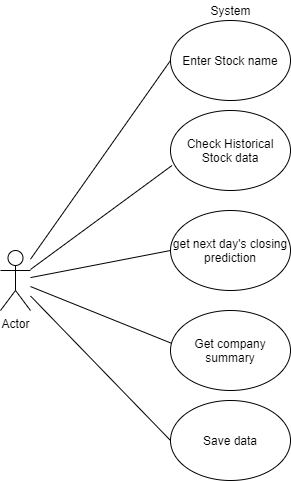

The diagram above was exported from draw.io. Its source (the exported page's mxGraphModel, read from the mxfile embedded in the PNG):
<mxGraphModel dx="1038" dy="547" grid="1" gridSize="10" guides="1" tooltips="1" connect="1" arrows="1" fold="1" page="1" pageScale="1" pageWidth="850" pageHeight="1100" math="0" shadow="0">
  <root>
    <mxCell id="0" />
    <mxCell id="1" parent="0" />
    <mxCell id="r1jalB6_JHSXJW6AYqAp-8" style="rounded=0;orthogonalLoop=1;jettySize=auto;html=1;entryX=0;entryY=0.5;entryDx=0;entryDy=0;endArrow=none;endFill=0;" parent="1" source="r1jalB6_JHSXJW6AYqAp-1" target="r1jalB6_JHSXJW6AYqAp-2" edge="1">
      <mxGeometry relative="1" as="geometry" />
    </mxCell>
    <mxCell id="r1jalB6_JHSXJW6AYqAp-9" style="edgeStyle=none;rounded=0;orthogonalLoop=1;jettySize=auto;html=1;entryX=0.013;entryY=0.687;entryDx=0;entryDy=0;entryPerimeter=0;endArrow=none;endFill=0;" parent="1" source="r1jalB6_JHSXJW6AYqAp-1" target="r1jalB6_JHSXJW6AYqAp-3" edge="1">
      <mxGeometry relative="1" as="geometry" />
    </mxCell>
    <mxCell id="r1jalB6_JHSXJW6AYqAp-11" style="edgeStyle=none;rounded=0;orthogonalLoop=1;jettySize=auto;html=1;entryX=0;entryY=0.5;entryDx=0;entryDy=0;endArrow=none;endFill=0;" parent="1" source="r1jalB6_JHSXJW6AYqAp-1" target="r1jalB6_JHSXJW6AYqAp-5" edge="1">
      <mxGeometry relative="1" as="geometry" />
    </mxCell>
    <mxCell id="r1jalB6_JHSXJW6AYqAp-12" style="edgeStyle=none;rounded=0;orthogonalLoop=1;jettySize=auto;html=1;entryX=0.02;entryY=0.417;entryDx=0;entryDy=0;entryPerimeter=0;endArrow=none;endFill=0;" parent="1" source="r1jalB6_JHSXJW6AYqAp-1" target="r1jalB6_JHSXJW6AYqAp-6" edge="1">
      <mxGeometry relative="1" as="geometry" />
    </mxCell>
    <mxCell id="r1jalB6_JHSXJW6AYqAp-13" style="edgeStyle=none;rounded=0;orthogonalLoop=1;jettySize=auto;html=1;entryX=0;entryY=0.5;entryDx=0;entryDy=0;endArrow=none;endFill=0;" parent="1" source="r1jalB6_JHSXJW6AYqAp-1" target="r1jalB6_JHSXJW6AYqAp-7" edge="1">
      <mxGeometry relative="1" as="geometry" />
    </mxCell>
    <mxCell id="r1jalB6_JHSXJW6AYqAp-1" value="Actor" style="shape=umlActor;verticalLabelPosition=bottom;verticalAlign=top;html=1;outlineConnect=0;" parent="1" vertex="1">
      <mxGeometry x="160" y="260" width="30" height="60" as="geometry" />
    </mxCell>
    <mxCell id="r1jalB6_JHSXJW6AYqAp-2" value="Enter Stock name" style="ellipse;whiteSpace=wrap;html=1;" parent="1" vertex="1">
      <mxGeometry x="330" y="30" width="120" height="80" as="geometry" />
    </mxCell>
    <mxCell id="r1jalB6_JHSXJW6AYqAp-3" value="Check Historical Stock data" style="ellipse;whiteSpace=wrap;html=1;" parent="1" vertex="1">
      <mxGeometry x="330" y="120" width="120" height="80" as="geometry" />
    </mxCell>
    <mxCell id="r1jalB6_JHSXJW6AYqAp-5" value="get next day's closing prediction" style="ellipse;whiteSpace=wrap;html=1;" parent="1" vertex="1">
      <mxGeometry x="330" y="220" width="120" height="80" as="geometry" />
    </mxCell>
    <mxCell id="r1jalB6_JHSXJW6AYqAp-6" value="Get company summary" style="ellipse;whiteSpace=wrap;html=1;" parent="1" vertex="1">
      <mxGeometry x="330" y="320" width="120" height="80" as="geometry" />
    </mxCell>
    <mxCell id="r1jalB6_JHSXJW6AYqAp-7" value="Save data" style="ellipse;whiteSpace=wrap;html=1;" parent="1" vertex="1">
      <mxGeometry x="330" y="410" width="120" height="80" as="geometry" />
    </mxCell>
    <mxCell id="r1jalB6_JHSXJW6AYqAp-14" value="System" style="text;html=1;align=center;verticalAlign=middle;resizable=0;points=[];autosize=1;strokeColor=none;" parent="1" vertex="1">
      <mxGeometry x="360" y="10" width="60" height="20" as="geometry" />
    </mxCell>
  </root>
</mxGraphModel>